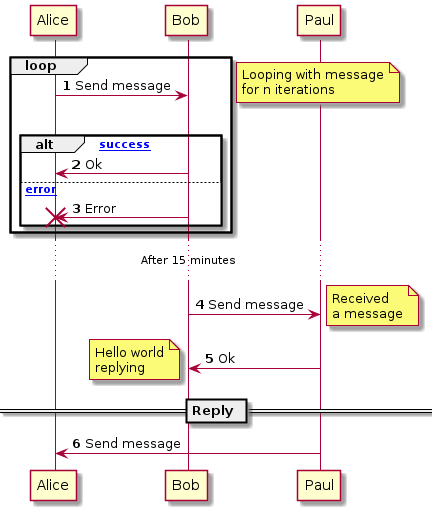

The diagram above was rendered by PlantUML. Its source (embedded in the PNG):
@startuml
autonumber


loop
  Alice -> Bob      : Send message
  |||
  alt [success]
    Alice <- Bob    : Ok
  else [error]
    Alice <- Bob    : Error
    destroy Alice
  end
end
note right
  Looping with message
  for n iterations
end note

... After 15 minutes ...

Bob -> Paul       : Send message
note right
  Received
  a message
end note
Bob <- Paul       : Ok
note left
  Hello world
  replying
end note
== Reply ==

Paul -> Alice     : Send message
@enduml